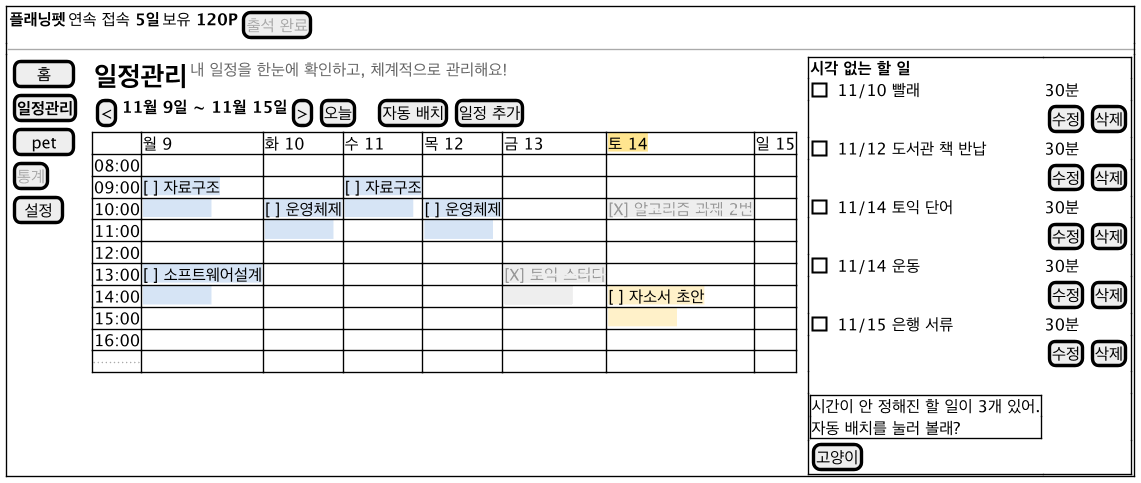

The diagram above was rendered by PlantUML. Its source (embedded in the PNG):
@startsalt ui-schedule
!include ui-common.iuml
{+
  { <b>플래닝펫</b> | 연속 접속 <b>5일</b> | 보유 <b>120P</b> | [<color:#AAAAAA>출석 완료</color>] }
  --
  {
    {
      [  홈  ]
      [<b>일정관리</b>]
      [ pet ]
      [<color:#AAAAAA>통계</color>]
      [ 설정 ]
    } | . |
    {
      { <size:20><b>일정관리</b></size> | <color:#666666>내 일정을 한눈에 확인하고, 체계적으로 관리해요!</color> }
      { [<] | <b>11월 9일 ~ 11월 15일</b> | [>] | [오늘] | . | . | [자동 배치] | [일정 추가] }
      {#
        .     | 월 9 | 화 10 | 수 11 | 목 12 | 금 13 | <back:#FFE58F>토 14</back> | 일 15
        08:00 | . | . | . | . | . | . | .
        09:00 | <back:#D6E4F5>[ ] 자료구조</back> | . | <back:#D6E4F5>[ ] 자료구조</back> | . | . | . | .
        10:00 | <back:#D6E4F5>　　　　　</back> | <back:#D6E4F5>[ ] 운영체제</back> | <back:#D6E4F5>　　　　　</back> | <back:#D6E4F5>[ ] 운영체제</back> | . | <back:#EEEEEE><color:#999999>[X] <s>알고리즘 과제 2번</s></color></back> | .
        11:00 | . | <back:#D6E4F5>　　　　　</back> | . | <back:#D6E4F5>　　　　　</back> | . | . | .
        12:00 | . | . | . | . | . | . | .
        13:00 | <back:#D6E4F5>[ ] 소프트웨어설계</back> | . | . | . | <back:#EEEEEE><color:#999999>[X] <s>토익 스터디</s></color></back> | . | .
        14:00 | <back:#D6E4F5>　　　　　</back> | . | . | . | <back:#EEEEEE>　　　　　</back> | <back:#FFF1C9>[ ] 자소서 초안</back> | .
        15:00 | . | . | . | . | . | <back:#FFF1C9>　　　　　</back> | .
        16:00 | . | . | . | . | . | . | .
        ...   | . | . | . | . | . | . | .
      }
    } | . |
    {+
      <b>시각 없는 할 일</b> | .
      [ ] 11/10 빨래 | 30분
      . | { [수정] | [삭제] }
      [ ] 11/12 도서관 책 반납 | 30분
      . | { [수정] | [삭제] }
      [ ] 11/14 토익 단어 | 30분
      . | { [수정] | [삭제] }
      [ ] 11/14 운동 | 30분
      . | { [수정] | [삭제] }
      [ ] 11/15 은행 서류 | 30분
      . | { [수정] | [삭제] }
      . | .
      {+ 시간이 안 정해진 할 일이 3개 있어.
 자동 배치를 눌러 볼래? } | .
      [고양이] | .
    }
  }
}
@endsalt